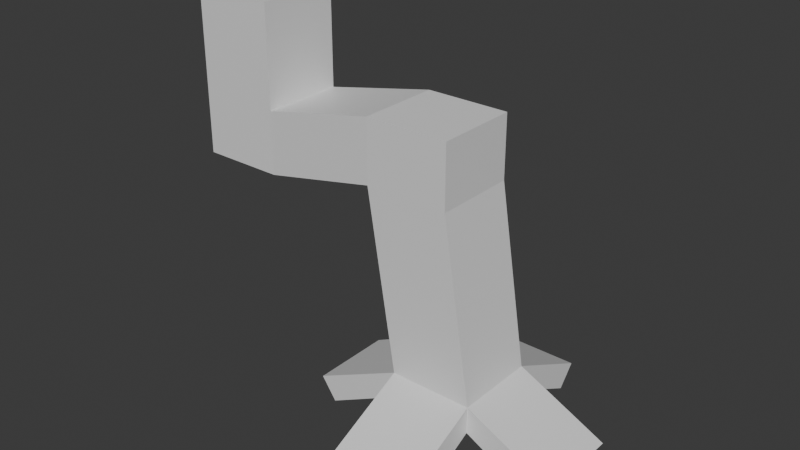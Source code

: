 # Source: leg_better.blend  (saved by Blender 4.1.24; exported with 4.5.12 LTS)
import bpy
from mathutils import Matrix  # noqa: F401  (used for matrix-valued properties, if any)

bpy.ops.wm.read_factory_settings(use_empty=True)
scene = bpy.context.scene
scene.name = 'Scene'

# ---- collections
col_collection = bpy.data.collections.new('Collection'); scene.collection.children.link(col_collection)

# ---- materials (node trees are filled in below, after node groups)
mat_material = bpy.data.materials.new('Material')
mat_material.alpha_threshold = 0.0
mat_material.use_transparent_shadow = False
mat_material.roughness = 0.5
mat_material.line_color = (0.0, 0.0, 0.0, 1.0)

# ---- material node trees
mat_material.use_nodes = True; mat_material.node_tree.nodes.clear()
_N = mat_material.node_tree.nodes; _L = mat_material.node_tree.links
n0 = _N.new('ShaderNodeOutputMaterial'); n0.name = 'Material Output'; n0.location = (300, 300)
n1 = _N.new('ShaderNodeBsdfPrincipled'); n1.name = 'Principled BSDF'; n1.location = (10, 300)
n1.inputs[3].default_value = 1.45
_L.new(n1.outputs[0], n0.inputs[0])
n0.is_active_output = True

# ---- world
world_world = bpy.data.worlds.new('World'); scene.world = world_world
world_world.use_nodes = True; world_world.node_tree.nodes.clear()
_N = world_world.node_tree.nodes; _L = world_world.node_tree.links
n0 = _N.new('ShaderNodeOutputWorld'); n0.name = 'World Output'; n0.location = (300, 300)
n1 = _N.new('ShaderNodeBackground'); n1.name = 'Background'; n1.location = (10, 300)
n1.inputs[0].default_value = (0.05088, 0.05088, 0.05088, 1.0)
_L.new(n1.outputs[0], n0.inputs[0])
n0.is_active_output = True
world_world.color = (0.05088, 0.05088, 0.05088)
world_world.use_sun_shadow = False
world_world.sun_shadow_jitter_overblur = 0.0

# ---- meshes
me_cube = bpy.data.meshes.new('Cube')
me_cube.from_pydata([(0.3268, 0.9674, 3.341), (1.0, 1.0, -1.0), (0.3268, -1.033, 3.341), (1.0, -1.0, -1.0), (-1.673, 0.9674, 3.341), (-1.0, 1.0, -1.0), (-1.673, -1.033, 3.341), (-1.0, -1.0, -1.0), (-1.0, 1.0, -1.65), (-1.0, -1.0, -1.65), (1.0, 1.0, -1.65), (1.0, -1.0, -1.65), (3.163, -1.0, -2.044), (3.163, 1.0, -2.044), (2.837, -1.0, -2.607), (2.837, 1.0, -2.607), (-1.0, -3.163, -2.044), (1.0, -3.163, -2.044), (-1.0, -2.837, -2.607), (1.0, -2.837, -2.607), (1.0, 3.209, -2.076), (-1.0, 3.209, -2.076), (1.0, 2.791, -2.574), (-1.0, 2.791, -2.574), (-3.186, 1.0, -2.059), (-3.186, -1.0, -2.059), (-2.814, 1.0, -2.591), (-2.814, -1.0, -2.591), (0.3268, -1.033, 4.85), (-1.673, -1.033, 4.85), (0.3268, 0.9674, 4.85), (-1.673, 0.9674, 4.85), (-4.535, -0.9366, 2.711), (-4.535, 1.063, 2.711), (-4.535, -0.9366, 4.22), (-4.535, 1.063, 4.22), (-6.535, -0.9366, 2.711), (-6.535, 1.063, 2.711), (-6.535, -0.9366, 4.22), (-6.535, 1.063, 4.22), (-4.535, -0.9366, 6.632), (-4.535, 1.063, 6.632), (-6.535, -0.9366, 6.632), (-6.535, 1.063, 6.632)], [], [(6, 2, 28, 29), (3, 2, 6, 7), (7, 6, 4, 5), (3, 7, 16, 17), (1, 0, 2, 3), (5, 4, 0, 1), (8, 10, 11, 9), (7, 5, 24, 25), (10, 1, 13, 15), (1, 10, 22, 20), (13, 12, 14, 15), (3, 11, 14, 12), (11, 10, 15, 14), (1, 3, 12, 13), (17, 16, 18, 19), (11, 3, 17, 19), (7, 9, 18, 16), (9, 11, 19, 18), (21, 20, 22, 23), (10, 8, 23, 22), (8, 5, 21, 23), (5, 1, 20, 21), (25, 24, 26, 27), (5, 8, 26, 24), (9, 7, 25, 27), (8, 9, 27, 26), (30, 31, 29, 28), (6, 29, 34, 32), (2, 0, 30, 28), (0, 4, 31, 30), (35, 33, 37, 39), (4, 6, 32, 33), (31, 4, 33, 35), (29, 31, 35, 34), (37, 36, 38, 39), (38, 34, 40, 42), (32, 34, 38, 36), (33, 32, 36, 37), (40, 41, 43, 42), (34, 35, 41, 40), (35, 39, 43, 41), (39, 38, 42, 43)])
_uv = me_cube.uv_layers.new(name='UVMap')
_uv.uv.foreach_set('vector', [0.6079, 0.1952, 0.4888, 0.1953, 0.4888, 0.1056, 0.6079, 0.1056, 0.4487, 0.4534, 0.4888, 0.1953, 0.6079, 0.1952, 0.5678, 0.4533, 0.7707, 0.7149, 0.7707, 0.4534, 0.8898, 0.4543, 0.8898, 0.7158, 0.5678, 0.7764, 0.6868, 0.7783, 0.6868, 0.9071, 0.5678, 0.9052, 2.223e-10, 0.8045, 0.0004988, 0.5449, 0.1196, 0.5442, 0.1191, 0.8038, 0.3296, 0.4544, 0.2895, 0.1959, 0.4086, 0.1959, 0.4487, 0.4544, 0.5258, 0.6145, 0.6095, 0.5298, 0.6942, 0.6135, 0.6105, 0.6982, 0.4487, 0.7764, 0.5678, 0.7765, 0.5678, 0.9087, 0.4487, 0.9086, 0.4108, 0.756, 0.4457, 0.7392, 0.4457, 0.8821, 0.4071, 0.8793, 0.3979, 0.4544, 0.4276, 0.4793, 0.4011, 0.5964, 0.3624, 0.5964, 0.8974, 0.3574, 0.8974, 0.2383, 0.9303, 0.2383, 0.9303, 0.3574, 0.6976, 0.7764, 0.731, 0.7958, 0.7254, 0.919, 0.6868, 0.919, 0.6942, 0.6135, 0.6095, 0.5298, 0.685, 0.4534, 0.7698, 0.5371, 0.1191, 0.9312, 7.561e-09, 0.9312, 3.699e-09, 0.8045, 0.1191, 0.8045, 0.8974, 0.1192, 0.8974, 7.301e-05, 0.9321, -5.38e-09, 0.9321, 0.1191, 0.7348, 0.7933, 0.7696, 0.7764, 0.7696, 0.9194, 0.731, 0.9165, 0.3739, 0.7392, 0.4071, 0.7585, 0.4009, 0.8815, 0.3624, 0.8815, 0.6105, 0.6982, 0.6942, 0.6135, 0.7707, 0.6918, 0.6871, 0.7764, 0.4468, 0.5964, 0.4468, 0.7155, 0.4172, 0.7156, 0.4172, 0.5965, 0.6095, 0.5298, 0.5258, 0.6145, 0.4487, 0.5409, 0.5323, 0.4562, 0.8926, 0.7325, 0.9272, 0.7158, 0.9272, 0.8619, 0.8898, 0.8523, 0.1196, 0.7493, 0.2386, 0.7474, 0.2386, 0.879, 0.1196, 0.8809, 0.8974, 0.2383, 0.8974, 0.1192, 0.9316, 0.1192, 0.9316, 0.2383, 0.3854, 0.5964, 0.4172, 0.6186, 0.4011, 0.7392, 0.3624, 0.7392, 0.8932, 0.4702, 0.928, 0.4534, 0.928, 0.598, 0.8898, 0.5917, 0.5258, 0.6145, 0.6105, 0.6982, 0.5334, 0.7763, 0.4487, 0.6926, 0.241, 0.4568, 0.2387, 0.5758, 0.1196, 0.5734, 0.1219, 0.4544, 0.6079, 0.1952, 0.6079, 0.1056, 0.7783, 0.1434, 0.7783, 0.233, 0.1196, 0.5442, 0.0004988, 0.5449, -5.762e-09, 0.4551, 0.1191, 0.4544, 0.4086, 0.1959, 0.2895, 0.1959, 0.2895, 0.1061, 0.4086, 0.1061, 0.1191, 0.1436, 0.1191, 0.2335, 7.984e-09, 0.2335, 1.584e-08, 0.1436, 0.2433, 0.4568, 0.3624, 0.4544, 0.3601, 0.6261, 0.241, 0.6284, 0.2895, 0.1061, 0.2895, 0.1959, 0.1191, 0.2335, 0.1191, 0.1436, 0.1196, 0.5734, 0.2387, 0.5758, 0.241, 0.7474, 0.1219, 0.7451, 0.8898, 0.9474, 0.7707, 0.9474, 0.7707, 0.8583, 0.8898, 0.8583, 0.8974, 0.1433, 0.7783, 0.1434, 0.7783, 3.268e-05, 0.8974, 0.0, 0.7783, 0.233, 0.7783, 0.1434, 0.8974, 0.1433, 0.8974, 0.233, 0.241, 0.6284, 0.3601, 0.6261, 0.3624, 0.7451, 0.2433, 0.7474, 0.2386, 0.8809, 0.2386, 1.0, 0.1196, 1.0, 0.1196, 0.8809, 0.3601, 0.891, 0.241, 0.891, 0.241, 0.7474, 0.3601, 0.7474, 0.1191, 0.1436, 1.584e-08, 0.1436, 2.839e-08, 2.482e-15, 0.1191, 6.351e-07, 0.8898, 0.8583, 0.7707, 0.8583, 0.7707, 0.7158, 0.8898, 0.7158])
me_cube.materials.append(mat_material)
me_cube.use_mirror_vertex_groups = False
me_cube.update()
arm_armature = bpy.data.armatures.new('Armature')  # bones are not reproduced

# ---- objects
ob_cube = bpy.data.objects.new('Cube', me_cube)
ob_armature = bpy.data.objects.new('Armature', arm_armature)

# ---- transforms, parenting, visibility, modifiers, constraints
ob_cube.parent = ob_armature
ob_cube.location = (0.0, 0.0, 0.0)
ob_cube.lock_rotations_4d = False
ob_cube.empty_display_type = 'ARROWS'
ob_cube.lineart.crease_threshold = 0.0
_vg = ob_cube.vertex_groups.new(name='Bone')
for _i, _w in zip([32, 33, 34, 35, 36, 37, 38, 39, 40, 41, 42, 43], [0.04277, 0.05066, 0.0787, 0.08439, 0.5087, 0.5076, 0.864, 0.8511, 0.8909, 0.8931, 0.9721, 0.9661]): _vg.add([_i], _w, 'REPLACE')
_vg = ob_cube.vertex_groups.new(name='Bone.001')
for _i, _w in zip([0, 2, 4, 6, 28, 29, 30, 31, 32, 33, 34, 35, 36, 37, 38, 39, 40, 41, 42, 43], [0.1151, 0.1347, 0.9273, 0.9232, 0.4902, 0.9461, 0.4885, 0.951, 0.9502, 0.9456, 0.9191, 0.9137, 0.491, 0.492, 0.1357, 0.1487, 0.1088, 0.1066, 0.005758, 0.0177]): _vg.add([_i], _w, 'REPLACE')
_vg = ob_cube.vertex_groups.new(name='Bone.002')
for _i, _w in zip([0, 2, 4, 6, 28, 29, 30, 31], [0.852, 0.829, 0.05318, 0.05695, 0.5043, 0.04459, 0.5064, 0.03421]): _vg.add([_i], _w, 'REPLACE')
_vg = ob_cube.vertex_groups.new(name='Bone.003')
_vg = ob_cube.vertex_groups.new(name='Bone.004')
for _i, _w in zip([1, 3, 5, 8, 9, 10, 11, 13, 15, 20, 21, 22, 23, 24, 26], [0.7616, 0.04864, 0.1355, 0.5845, 0.04396, 0.3319, 0.03816, 0.05098, 0.04506, 0.9528, 0.9474, 0.9203, 0.9396, 0.02426, 0.07113]): _vg.add([_i], _w, 'REPLACE')
_vg = ob_cube.vertex_groups.new(name='Bone.005')
for _i, _w in zip([1, 2, 3, 7, 8, 9, 10, 11, 12, 13, 14, 15, 17, 19, 20, 22], [0.1458, 0.001633, 0.7906, 0.05239, 0.04773, 0.03083, 0.5651, 0.3421, 0.9624, 0.9347, 0.9324, 0.9336, 0.04451, 0.03817, 0.01423, 0.06287]): _vg.add([_i], _w, 'REPLACE')
_vg = ob_cube.vertex_groups.new(name='Bone.006')
for _i, _w in zip([3, 5, 7, 8, 9, 10, 11, 14, 16, 17, 18, 19, 25, 27], [0.1271, 0.05342, 0.7798, 0.03058, 0.2971, 0.05166, 0.5522, 0.05269, 0.9529, 0.9392, 0.9188, 0.9373, 0.02224, 0.01803]): _vg.add([_i], _w, 'REPLACE')
_vg = ob_cube.vertex_groups.new(name='Bone.007')
_vg = ob_cube.vertex_groups.new(name='Bone.009')
for _i, _w in zip([1, 5, 7, 8, 9, 10, 11, 16, 18, 21, 23, 24, 25, 26, 27], [0.05631, 0.7712, 0.1312, 0.3195, 0.6094, 0.04081, 0.05629, 0.0142, 0.06585, 0.03093, 0.0353, 0.9471, 0.9528, 0.9122, 0.9502]): _vg.add([_i], _w, 'REPLACE')
_m = ob_cube.modifiers.new('Armature', 'ARMATURE')
_m.object = ob_armature
ob_armature.location = (0.0, 0.0, 0.0)
ob_armature.show_in_front = True

# ---- collection membership
col_collection.objects.link(ob_cube)
col_collection.objects.link(ob_armature)

# ---- scene / render settings (as saved in the file)
scene.frame_start = 1; scene.frame_end = 250; scene.frame_set(1)
scene.render.engine = 'BLENDER_EEVEE_NEXT'
scene.cycles.sampling_pattern = 'TABULATED_SOBOL'
scene.eevee.ray_tracing_options.trace_max_roughness = 0.0
bpy.context.view_layer.update()

# ---- added for rendering (the .blend has no active camera and no usable light): camera, sun
cam_auto = bpy.data.cameras.new('AutoCamera')
cam_auto.lens = 50.0
cam_auto.sensor_width = 36.0
cam_auto.clip_end = 1000.0
ob_auto_camera = bpy.data.objects.new('AutoCamera', cam_auto)
scene.collection.objects.link(ob_auto_camera)
ob_auto_camera.location = (12.0365, -16.444, 12.9907)
ob_auto_camera.rotation_euler = (1.09748, -7.21219e-08, 0.694738)
scene.camera = ob_auto_camera
light_auto_sun = bpy.data.lights.new('AutoSun', 'SUN')
light_auto_sun.energy = 3.0
light_auto_sun.angle = 0.0523599
ob_auto_sun = bpy.data.objects.new('AutoSun', light_auto_sun)
scene.collection.objects.link(ob_auto_sun)
ob_auto_sun.rotation_euler = (0.872665, 0.174533, 0.523599)
bpy.context.view_layer.update()
